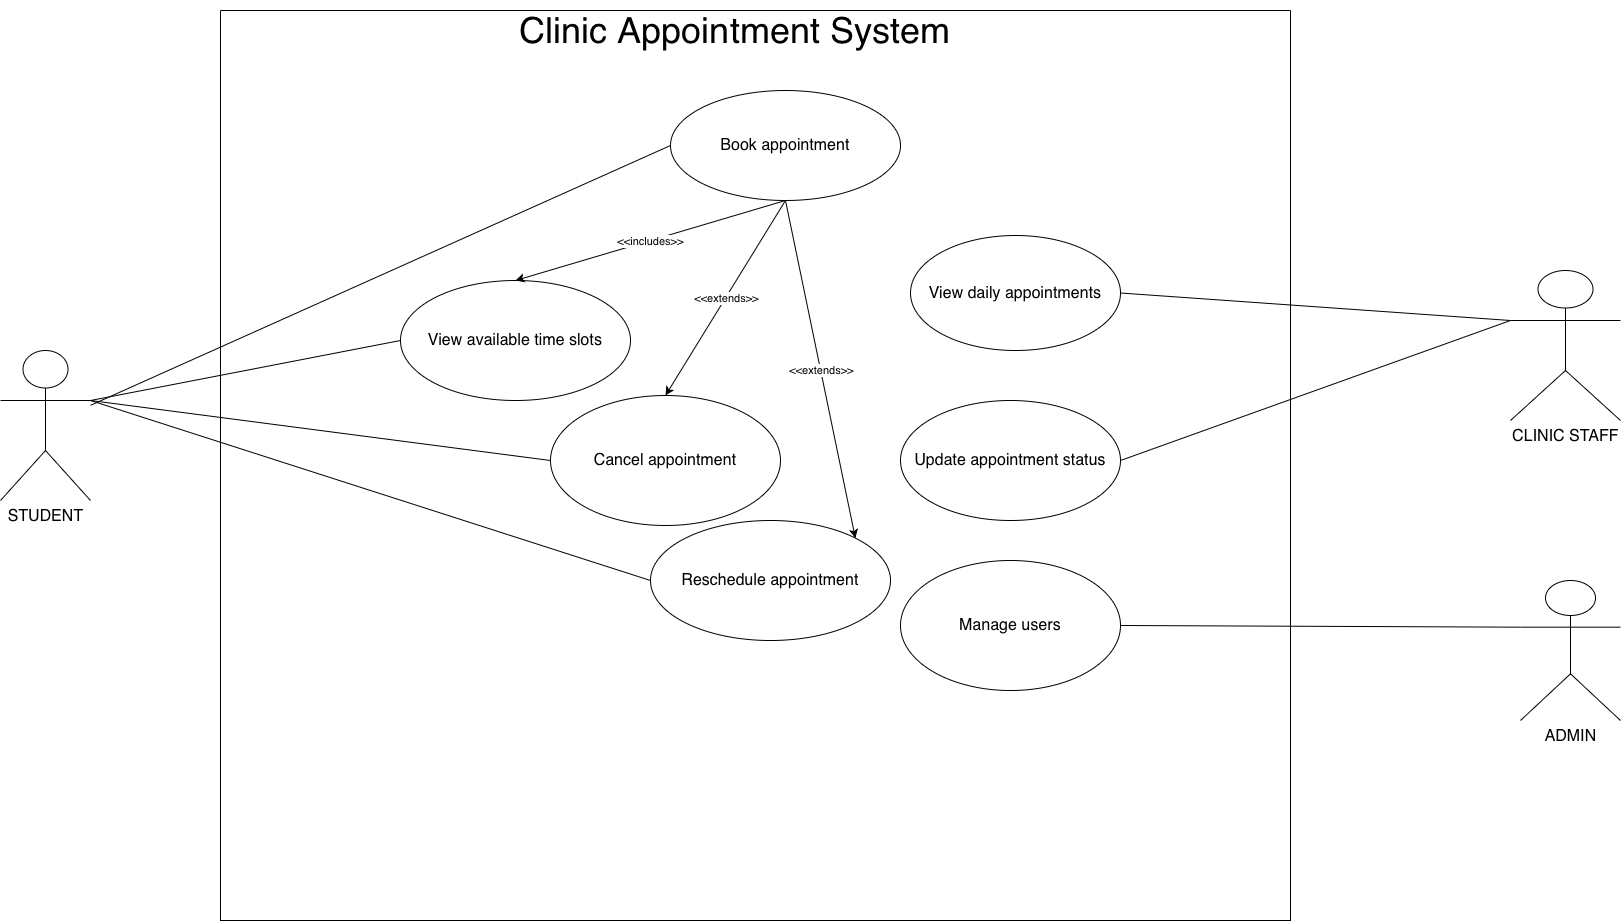

The diagram above was exported from draw.io. Its source (the exported page's mxGraphModel, read from the mxfile embedded in the PNG):
<mxGraphModel dx="1719" dy="1928" grid="1" gridSize="10" guides="1" tooltips="1" connect="1" arrows="1" fold="1" page="1" pageScale="1" pageWidth="850" pageHeight="1100" math="0" shadow="0">
  <root>
    <mxCell id="0" />
    <mxCell id="1" parent="0" />
    <mxCell id="2N0lt9RJkSyu3GvrVsvA-1" parent="1" style="swimlane;startSize=0;" value="" vertex="1">
      <mxGeometry height="910" width="1070" x="-100" y="-70" as="geometry" />
    </mxCell>
    <mxCell id="2N0lt9RJkSyu3GvrVsvA-8" parent="2N0lt9RJkSyu3GvrVsvA-1" style="ellipse;whiteSpace=wrap;html=1;" value="&lt;span style=&quot;text-align: start; font-size: medium;&quot;&gt;Book appointment&lt;/span&gt;" vertex="1">
      <mxGeometry height="110" width="230" x="450" y="80" as="geometry" />
    </mxCell>
    <mxCell id="2N0lt9RJkSyu3GvrVsvA-7" parent="2N0lt9RJkSyu3GvrVsvA-1" style="ellipse;whiteSpace=wrap;html=1;" value="&lt;span style=&quot;text-align: start; font-size: medium;&quot;&gt;View available time slots&lt;/span&gt;" vertex="1">
      <mxGeometry height="120" width="230" x="180" y="270" as="geometry" />
    </mxCell>
    <mxCell id="2N0lt9RJkSyu3GvrVsvA-6" parent="2N0lt9RJkSyu3GvrVsvA-1" style="ellipse;whiteSpace=wrap;html=1;" value="&lt;span style=&quot;text-align: start; font-size: medium;&quot;&gt;Cancel appointment&lt;/span&gt;" vertex="1">
      <mxGeometry height="130" width="230" x="330" y="385" as="geometry" />
    </mxCell>
    <mxCell id="2N0lt9RJkSyu3GvrVsvA-4" parent="2N0lt9RJkSyu3GvrVsvA-1" style="ellipse;whiteSpace=wrap;html=1;" value="&lt;span style=&quot;text-align: start; font-size: medium;&quot;&gt;Reschedule appointment&lt;/span&gt;" vertex="1">
      <mxGeometry height="120" width="240" x="430" y="510" as="geometry" />
    </mxCell>
    <mxCell id="2N0lt9RJkSyu3GvrVsvA-12" parent="2N0lt9RJkSyu3GvrVsvA-1" style="ellipse;whiteSpace=wrap;html=1;" value="&lt;span style=&quot;text-align: start; font-size: medium;&quot;&gt;View daily appointments&lt;/span&gt;" vertex="1">
      <mxGeometry height="115" width="210" x="690" y="225" as="geometry" />
    </mxCell>
    <mxCell id="2N0lt9RJkSyu3GvrVsvA-11" parent="2N0lt9RJkSyu3GvrVsvA-1" style="ellipse;whiteSpace=wrap;html=1;" value="&lt;span style=&quot;text-align: start; font-size: medium;&quot;&gt;Update appointment status&lt;/span&gt;" vertex="1">
      <mxGeometry height="120" width="220" x="680" y="390" as="geometry" />
    </mxCell>
    <mxCell id="2N0lt9RJkSyu3GvrVsvA-10" parent="2N0lt9RJkSyu3GvrVsvA-1" style="ellipse;whiteSpace=wrap;html=1;" value="&lt;span style=&quot;text-align: start; font-size: medium;&quot;&gt;Manage users&lt;/span&gt;" vertex="1">
      <mxGeometry height="130" width="220" x="680" y="550" as="geometry" />
    </mxCell>
    <mxCell id="2N0lt9RJkSyu3GvrVsvA-48" edge="1" parent="2N0lt9RJkSyu3GvrVsvA-1" source="2N0lt9RJkSyu3GvrVsvA-8" style="endArrow=classic;html=1;rounded=0;exitX=0.5;exitY=1;exitDx=0;exitDy=0;entryX=0.5;entryY=0;entryDx=0;entryDy=0;" target="2N0lt9RJkSyu3GvrVsvA-7" value="">
      <mxGeometry relative="1" as="geometry">
        <mxPoint x="290" y="370" as="sourcePoint" />
        <mxPoint x="390" y="370" as="targetPoint" />
      </mxGeometry>
    </mxCell>
    <mxCell id="2N0lt9RJkSyu3GvrVsvA-49" connectable="0" parent="2N0lt9RJkSyu3GvrVsvA-48" style="edgeLabel;resizable=0;html=1;;align=center;verticalAlign=middle;" value="&amp;lt;&amp;lt;includes&amp;gt;&amp;gt;" vertex="1">
      <mxGeometry relative="1" as="geometry" />
    </mxCell>
    <mxCell id="2N0lt9RJkSyu3GvrVsvA-51" edge="1" parent="2N0lt9RJkSyu3GvrVsvA-1" source="2N0lt9RJkSyu3GvrVsvA-8" style="endArrow=classic;html=1;rounded=0;exitX=0.5;exitY=1;exitDx=0;exitDy=0;entryX=0.5;entryY=0;entryDx=0;entryDy=0;" target="2N0lt9RJkSyu3GvrVsvA-6" value="">
      <mxGeometry relative="1" as="geometry">
        <mxPoint x="450" y="490" as="sourcePoint" />
        <mxPoint x="550" y="490" as="targetPoint" />
      </mxGeometry>
    </mxCell>
    <mxCell id="2N0lt9RJkSyu3GvrVsvA-52" connectable="0" parent="2N0lt9RJkSyu3GvrVsvA-51" style="edgeLabel;resizable=0;html=1;;align=center;verticalAlign=middle;" value="&amp;lt;&amp;lt;extends&amp;gt;&amp;gt;" vertex="1">
      <mxGeometry relative="1" as="geometry" />
    </mxCell>
    <mxCell id="2N0lt9RJkSyu3GvrVsvA-53" edge="1" parent="2N0lt9RJkSyu3GvrVsvA-1" source="2N0lt9RJkSyu3GvrVsvA-8" style="endArrow=classic;html=1;rounded=0;exitX=0.5;exitY=1;exitDx=0;exitDy=0;entryX=1;entryY=0;entryDx=0;entryDy=0;" target="2N0lt9RJkSyu3GvrVsvA-4" value="">
      <mxGeometry relative="1" as="geometry">
        <mxPoint x="630" y="420" as="sourcePoint" />
        <mxPoint x="730" y="420" as="targetPoint" />
      </mxGeometry>
    </mxCell>
    <mxCell id="2N0lt9RJkSyu3GvrVsvA-54" connectable="0" parent="2N0lt9RJkSyu3GvrVsvA-53" style="edgeLabel;resizable=0;html=1;;align=center;verticalAlign=middle;" value="&amp;lt;&amp;lt;extends&amp;gt;&amp;gt;" vertex="1">
      <mxGeometry relative="1" as="geometry" />
    </mxCell>
    <mxCell id="2N0lt9RJkSyu3GvrVsvA-2" parent="1" style="text;html=1;whiteSpace=wrap;strokeColor=none;fillColor=none;align=center;verticalAlign=middle;rounded=0;" value="&lt;font style=&quot;font-size: 36px;&quot;&gt;Clinic Appointment System&lt;/font&gt;" vertex="1">
      <mxGeometry height="60" width="450" x="190" y="-80" as="geometry" />
    </mxCell>
    <mxCell id="2N0lt9RJkSyu3GvrVsvA-13" parent="1" style="shape=umlActor;verticalLabelPosition=bottom;verticalAlign=top;html=1;outlineConnect=0;" value="&lt;font size=&quot;3&quot;&gt;STUDENT&lt;/font&gt;" vertex="1">
      <mxGeometry height="150" width="90" x="-320" y="270" as="geometry" />
    </mxCell>
    <mxCell id="2N0lt9RJkSyu3GvrVsvA-29" parent="1" style="shape=umlActor;verticalLabelPosition=bottom;verticalAlign=top;html=1;outlineConnect=0;" value="&lt;font size=&quot;3&quot;&gt;CLINIC STAFF&lt;/font&gt;" vertex="1">
      <mxGeometry height="150" width="110" x="1190" y="190" as="geometry" />
    </mxCell>
    <mxCell id="2N0lt9RJkSyu3GvrVsvA-30" parent="1" style="shape=umlActor;verticalLabelPosition=bottom;verticalAlign=top;html=1;outlineConnect=0;" value="&lt;font size=&quot;3&quot;&gt;ADMIN&lt;/font&gt;" vertex="1">
      <mxGeometry height="140" width="100" x="1200" y="500" as="geometry" />
    </mxCell>
    <mxCell id="2N0lt9RJkSyu3GvrVsvA-35" edge="1" parent="1" source="2N0lt9RJkSyu3GvrVsvA-13" style="endArrow=none;html=1;rounded=0;entryX=0;entryY=0.5;entryDx=0;entryDy=0;" target="2N0lt9RJkSyu3GvrVsvA-8" value="">
      <mxGeometry height="50" relative="1" width="50" as="geometry">
        <mxPoint x="510" y="500" as="sourcePoint" />
        <mxPoint x="560" y="450" as="targetPoint" />
      </mxGeometry>
    </mxCell>
    <mxCell id="2N0lt9RJkSyu3GvrVsvA-36" edge="1" parent="1" source="2N0lt9RJkSyu3GvrVsvA-13" style="endArrow=none;html=1;rounded=0;entryX=0;entryY=0.5;entryDx=0;entryDy=0;exitX=1;exitY=0.3333333333333333;exitDx=0;exitDy=0;exitPerimeter=0;" target="2N0lt9RJkSyu3GvrVsvA-7" value="">
      <mxGeometry height="50" relative="1" width="50" as="geometry">
        <mxPoint x="510" y="500" as="sourcePoint" />
        <mxPoint x="560" y="450" as="targetPoint" />
      </mxGeometry>
    </mxCell>
    <mxCell id="2N0lt9RJkSyu3GvrVsvA-37" edge="1" parent="1" source="2N0lt9RJkSyu3GvrVsvA-6" style="endArrow=none;html=1;rounded=0;exitX=0;exitY=0.5;exitDx=0;exitDy=0;entryX=1;entryY=0.3333333333333333;entryDx=0;entryDy=0;entryPerimeter=0;" target="2N0lt9RJkSyu3GvrVsvA-13" value="">
      <mxGeometry height="50" relative="1" width="50" as="geometry">
        <mxPoint x="510" y="500" as="sourcePoint" />
        <mxPoint x="560" y="450" as="targetPoint" />
      </mxGeometry>
    </mxCell>
    <mxCell id="2N0lt9RJkSyu3GvrVsvA-38" edge="1" parent="1" source="2N0lt9RJkSyu3GvrVsvA-4" style="endArrow=none;html=1;rounded=0;exitX=0;exitY=0.5;exitDx=0;exitDy=0;entryX=1;entryY=0.3333333333333333;entryDx=0;entryDy=0;entryPerimeter=0;" target="2N0lt9RJkSyu3GvrVsvA-13" value="">
      <mxGeometry height="50" relative="1" width="50" as="geometry">
        <mxPoint x="510" y="500" as="sourcePoint" />
        <mxPoint x="560" y="450" as="targetPoint" />
      </mxGeometry>
    </mxCell>
    <mxCell id="2N0lt9RJkSyu3GvrVsvA-39" edge="1" parent="1" source="2N0lt9RJkSyu3GvrVsvA-12" style="endArrow=none;html=1;rounded=0;entryX=0;entryY=0.3333333333333333;entryDx=0;entryDy=0;entryPerimeter=0;exitX=1;exitY=0.5;exitDx=0;exitDy=0;" target="2N0lt9RJkSyu3GvrVsvA-29" value="">
      <mxGeometry height="50" relative="1" width="50" as="geometry">
        <mxPoint x="510" y="500" as="sourcePoint" />
        <mxPoint x="560" y="450" as="targetPoint" />
      </mxGeometry>
    </mxCell>
    <mxCell id="2N0lt9RJkSyu3GvrVsvA-40" edge="1" parent="1" source="2N0lt9RJkSyu3GvrVsvA-11" style="endArrow=none;html=1;rounded=0;entryX=0;entryY=0.3333333333333333;entryDx=0;entryDy=0;entryPerimeter=0;exitX=1;exitY=0.5;exitDx=0;exitDy=0;" target="2N0lt9RJkSyu3GvrVsvA-29" value="">
      <mxGeometry height="50" relative="1" width="50" as="geometry">
        <mxPoint x="510" y="500" as="sourcePoint" />
        <mxPoint x="560" y="450" as="targetPoint" />
      </mxGeometry>
    </mxCell>
    <mxCell id="2N0lt9RJkSyu3GvrVsvA-41" edge="1" parent="1" source="2N0lt9RJkSyu3GvrVsvA-10" style="endArrow=none;html=1;rounded=0;entryX=0;entryY=0.3333333333333333;entryDx=0;entryDy=0;entryPerimeter=0;exitX=1;exitY=0.5;exitDx=0;exitDy=0;" target="2N0lt9RJkSyu3GvrVsvA-30" value="">
      <mxGeometry height="50" relative="1" width="50" as="geometry">
        <mxPoint x="510" y="500" as="sourcePoint" />
        <mxPoint x="560" y="450" as="targetPoint" />
      </mxGeometry>
    </mxCell>
  </root>
</mxGraphModel>